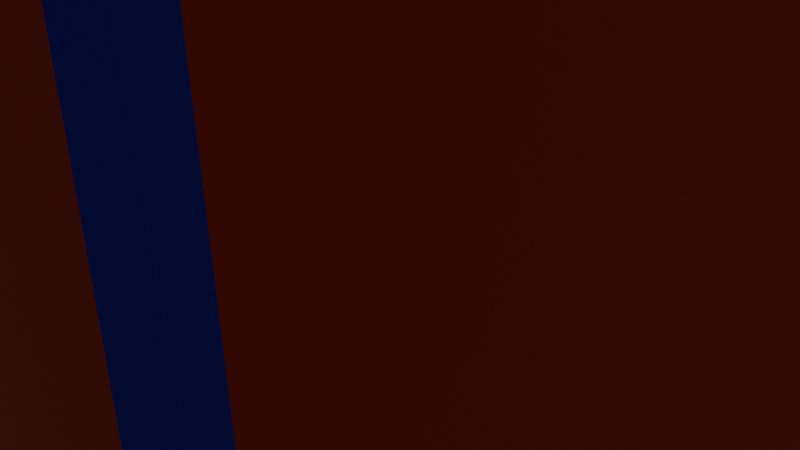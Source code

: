 # Source: house.blend  (saved by Blender 4.1.24; exported with 4.5.12 LTS)
import bpy
from mathutils import Matrix  # noqa: F401  (used for matrix-valued properties, if any)

bpy.ops.wm.read_factory_settings(use_empty=True)
scene = bpy.context.scene
scene.name = 'Scene'

# ---- collections
col_collection = bpy.data.collections.new('Collection'); scene.collection.children.link(col_collection)

# ---- materials (node trees are filled in below, after node groups)
mat_material_001 = bpy.data.materials.new('Material.001')
mat_material_001.alpha_threshold = 0.0
mat_material_001.use_transparent_shadow = False
mat_material_001.roughness = 0.5
mat_material_001.line_color = (0.0, 0.0, 0.0, 1.0)
mat_material_003 = bpy.data.materials.new('Material.003')
mat_material_003.use_transparent_shadow = False
mat_material_004 = bpy.data.materials.new('Material.004')
mat_material_004.use_transparent_shadow = False
mat_material_005 = bpy.data.materials.new('Material.005')
mat_material_005.use_transparent_shadow = False
mat_material_006 = bpy.data.materials.new('Material.006')
mat_material_006.use_transparent_shadow = False
mat_material_007 = bpy.data.materials.new('Material.007')
mat_material_007.use_transparent_shadow = False

# ---- material node trees
mat_material_001.use_nodes = True; mat_material_001.node_tree.nodes.clear()
_N = mat_material_001.node_tree.nodes; _L = mat_material_001.node_tree.links
n0 = _N.new('ShaderNodeOutputMaterial'); n0.name = 'Material Output'; n0.location = (300, 300)
n1 = _N.new('ShaderNodeBsdfPrincipled'); n1.name = 'Principled BSDF'; n1.location = (10, 300)
n1.inputs[0].default_value = (0.7681, 0.8004, 0.6995, 1.0)
n1.inputs[3].default_value = 1.45
_L.new(n1.outputs[0], n0.inputs[0])
n0.is_active_output = True
mat_material_003.use_nodes = True; mat_material_003.node_tree.nodes.clear()
_N = mat_material_003.node_tree.nodes; _L = mat_material_003.node_tree.links
n0 = _N.new('ShaderNodeBsdfPrincipled'); n0.name = 'Principled BSDF'; n0.location = (10, 300)
n0.inputs[0].default_value = (0.8002, 0.04915, 0.0, 1.0)
n1 = _N.new('ShaderNodeOutputMaterial'); n1.name = 'Material Output'; n1.location = (300, 300)
_L.new(n0.outputs[0], n1.inputs[0])
n1.is_active_output = True
mat_material_004.use_nodes = True; mat_material_004.node_tree.nodes.clear()
_N = mat_material_004.node_tree.nodes; _L = mat_material_004.node_tree.links
n0 = _N.new('ShaderNodeBsdfPrincipled'); n0.name = 'Principled BSDF'; n0.location = (10, 300)
n0.inputs[0].default_value = (0.02066, 0.0, 0.8003, 1.0)
n1 = _N.new('ShaderNodeOutputMaterial'); n1.name = 'Material Output'; n1.location = (300, 300)
_L.new(n0.outputs[0], n1.inputs[0])
n1.is_active_output = True
mat_material_005.use_nodes = True; mat_material_005.node_tree.nodes.clear()
_N = mat_material_005.node_tree.nodes; _L = mat_material_005.node_tree.links
n0 = _N.new('ShaderNodeBsdfPrincipled'); n0.name = 'Principled BSDF'; n0.location = (10, 300)
n0.inputs[0].default_value = (0.02702, 0.8002, 0.0, 1.0)
n1 = _N.new('ShaderNodeOutputMaterial'); n1.name = 'Material Output'; n1.location = (300, 300)
_L.new(n0.outputs[0], n1.inputs[0])
n1.is_active_output = True
mat_material_006.use_nodes = True; mat_material_006.node_tree.nodes.clear()
_N = mat_material_006.node_tree.nodes; _L = mat_material_006.node_tree.links
n0 = _N.new('ShaderNodeBsdfPrincipled'); n0.name = 'Principled BSDF'; n0.location = (10, 300)
n0.inputs[0].default_value = (0.8004, 0.1504, 0.0, 1.0)
n1 = _N.new('ShaderNodeOutputMaterial'); n1.name = 'Material Output'; n1.location = (300, 300)
_L.new(n0.outputs[0], n1.inputs[0])
n1.is_active_output = True
mat_material_007.use_nodes = True; mat_material_007.node_tree.nodes.clear()
_N = mat_material_007.node_tree.nodes; _L = mat_material_007.node_tree.links
n0 = _N.new('ShaderNodeBsdfPrincipled'); n0.name = 'Principled BSDF'; n0.location = (10, 300)
n0.inputs[0].default_value = (0.8006, 0.0, 0.7751, 1.0)
n1 = _N.new('ShaderNodeOutputMaterial'); n1.name = 'Material Output'; n1.location = (300, 300)
_L.new(n0.outputs[0], n1.inputs[0])
n1.is_active_output = True

# ---- world
world_world = bpy.data.worlds.new('World'); scene.world = world_world
world_world.use_nodes = True; world_world.node_tree.nodes.clear()
_N = world_world.node_tree.nodes; _L = world_world.node_tree.links
n0 = _N.new('ShaderNodeOutputWorld'); n0.name = 'World Output'; n0.location = (300, 300)
n1 = _N.new('ShaderNodeBackground'); n1.name = 'Background'; n1.location = (10, 300)
n1.inputs[0].default_value = (0.05088, 0.05088, 0.05088, 1.0)
_L.new(n1.outputs[0], n0.inputs[0])
n0.is_active_output = True
world_world.color = (0.05088, 0.05088, 0.05088)
world_world.use_sun_shadow = False
world_world.sun_shadow_jitter_overblur = 0.0

# ---- cameras
cam_camera = bpy.data.cameras.new('Camera')
cam_camera.clip_end = 100.0
cam_camera.ortho_scale = 7.314

# ---- lights
light_light = bpy.data.lights.new('Light', 'POINT')
light_light.transmission_factor = 0.0
light_light.energy = 1000.0
light_light.shadow_soft_size = 0.1
light_light.shadow_maximum_resolution = 0.006
light_light.use_absolute_resolution = True

# ---- meshes
me_cube_001 = bpy.data.meshes.new('Cube.001')
me_cube_001.from_pydata([(0.9879, 0.9492, 0.9458), (0.9562, 0.9496, -0.9495), (0.7586, -0.8778, 0.8145), (0.9625, -0.9476, -0.9492), (-0.8669, 0.8962, 0.9808), (-0.9645, 0.9479, -0.9492), (-0.9482, -0.9974, 0.9441), (-0.9483, -0.9753, -0.9483), (0.9703, 0.97, 0.9454), (0.9452, 0.9685, -0.9445), (0.7448, -0.906, 0.8135), (0.9422, -0.9781, -0.9482), (-0.962, -0.9498, -0.9493), (-0.9645, -0.9692, 0.9501), (0.7915, -0.9545, 0.8618), (1.0, -1.0, -1.0), (-0.9416, 0.9701, -0.9444), (-1.0, -1.0, -1.0), (-1.0, -1.089, 1.0), (-0.847, 0.9171, 0.976), (1.0, 1.0, -1.0), (-1.0, 1.0, -1.0), (1.027, 1.026, 1.0), (-0.8998, 0.9736, 1.032), (0.0, 1.0, -1.0), (-0.128, -1.393, 1.559), (0.0, -1.0, -1.0), (0.08512, 1.315, 1.608), (-0.1017, -0.9517, 0.8788), (-0.003054, -0.9767, -0.9483), (0.001769, 0.9877, -0.9174), (0.06166, 0.9436, 0.9607), (0.03973, 0.953, 0.263), (0.3715, 0.9871, -0.9174), (0.4, 1.0, -1.0), (-0.2684, 0.9879, -0.9174), (0.3924, 0.9826, 0.2319), (-0.2263, 0.9722, 0.2384), (0.3981, 0.969, -0.9444), (0.001769, 0.9693, -0.9444), (-0.2965, 0.9696, -0.9444), (0.42, 0.964, 0.2586), (0.03944, 0.972, 0.2359), (-0.2524, 0.9532, 0.2657), (-0.8686, 0.5095, 0.2794), (-0.8925, 0.5121, -0.1888), (-0.8918, 0.1166, -0.1908), (-0.8759, 0.115, 0.2751), (-0.9011, 0.5233, 0.2933), (-0.9265, 0.5325, -0.2087), (-0.926, 0.09751, -0.2102), (-0.9085, 0.09174, 0.2984), (-0.8921, 0.3104, -0.1895), (-0.8727, 0.2906, 0.2731), (-0.8837, 0.1176, 0.04433), (-0.8976, 0.5141, 0.02694), (-0.8826, 0.2931, 0.04049), (-0.9005, 0.1141, 0.03021), (-0.8757, 0.106, 0.2842), (-0.8884, 0.2995, 0.2819), (-0.899, 0.3021, 0.03136), (-0.8722, 0.2995, 0.2819), (-0.8686, 0.5095, 0.2794), (-0.8817, 0.5083, 0.02113), (-0.8831, 0.3081, 0.0253), (-0.8814, 0.5141, 0.02694), (-0.8928, 0.5182, -0.1947), (-0.9083, 0.2992, -0.1902), (-0.8992, 0.2969, 0.02621), (-0.8924, 0.3045, -0.1954), (-0.892, 0.1114, -0.1961), (-0.8828, 0.3021, 0.03136), (-0.8841, 0.1088, 0.03559)], [], [(27, 23, 18, 25), (29, 28, 6, 7), (12, 13, 51, 50, 49, 5), (24, 34, 20, 15, 26), (1, 0, 2, 3), (30, 42, 36, 33), (0, 1, 20, 22), (3, 2, 14, 15), (2, 0, 22, 14), (1, 3, 15, 20), (7, 6, 18, 17), (10, 11, 15, 14), (28, 10, 14, 25), (29, 7, 17, 26), (12, 5, 21, 17), (13, 12, 17, 18), (5, 4, 23, 21), (4, 13, 18, 23), (39, 38, 34, 24), (9, 8, 22, 20), (19, 16, 21, 23), (31, 19, 23, 27), (8, 31, 27, 22), (16, 40, 39, 24, 21), (11, 29, 26, 15), (6, 28, 25, 18), (16, 19, 31, 32, 43, 40), (21, 24, 26, 17), (11, 10, 28, 29), (22, 27, 25, 14), (34, 38, 9, 20), (38, 41, 32, 31, 8, 9), (35, 37, 42, 30), (30, 33, 38, 39), (35, 30, 39, 40), (33, 36, 41, 38), (36, 42, 32, 41), (42, 37, 43, 32), (37, 35, 40, 43), (5, 49, 48, 51, 13, 4), (44, 55, 60, 59), (66, 65, 62, 48, 49), (70, 69, 66, 49, 50), (58, 72, 70, 50, 51), (62, 61, 58, 51, 48), (53, 56, 54, 47), (57, 68, 67, 46), (64, 63, 45, 52), (47, 54, 72, 58), (53, 47, 58, 61), (56, 53, 61, 71), (54, 56, 71, 72), (44, 59, 61, 62), (55, 44, 62, 65), (59, 60, 71, 61), (60, 55, 65, 71), (45, 63, 65, 66), (52, 45, 66, 69), (64, 52, 69, 71), (63, 64, 71, 65), (46, 67, 69, 70), (67, 68, 71, 69), (57, 46, 70, 72), (68, 57, 72, 71)])
me_cube_001.polygons.foreach_set('material_index', [3, 1, 1, 0, 1, 4, 2, 2, 2, 2, 2, 2, 2, 2, 2, 2, 2, 2, 2, 2, 2, 2, 2, 2, 2, 2, 1, 0, 1, 3, 2, 1, 4, 0, 0, 4, 4, 4, 4, 1, 5, 1, 1, 1, 1, 5, 5, 5, 0, 0, 5, 5, 0, 0, 0, 0, 0, 0, 5, 5, 0, 5, 0, 5])
_uv = me_cube_001.uv_layers.new(name='UVMap')
_uv.uv.foreach_set('vector', [0.75, 0.5, 0.875, 0.5, 0.875, 0.75, 0.75, 0.75, 0.3817, 0.875, 0.6183, 0.875, 0.6184, 0.9929, 0.3816, 0.9934, 0.3813, 0.006363, 0.6187, 0.006427, 0.5359, 0.1397, 0.4729, 0.1392, 0.4727, 0.1939, 0.3813, 0.2436, 0.25, 0.5, 0.3, 0.5, 0.375, 0.5, 0.375, 0.75, 0.25, 0.75, 0.3814, 0.5064, 0.6186, 0.5065, 0.6183, 0.7435, 0.3817, 0.7436, 0.3852, 0.3749, 0.5282, 0.3751, 0.5282, 0.4202, 0.3853, 0.4212, 0.6186, 0.5065, 0.3814, 0.5064, 0.375, 0.5, 0.625, 0.5, 0.3817, 0.7436, 0.6183, 0.7435, 0.625, 0.75, 0.375, 0.75, 0.6183, 0.7435, 0.6186, 0.5065, 0.625, 0.5, 0.625, 0.75, 0.3814, 0.5064, 0.3817, 0.7436, 0.375, 0.75, 0.375, 0.5, 0.3816, 0.9934, 0.6184, 0.9929, 0.625, 1.0, 0.375, 1.0, 0.6181, 0.7571, 0.3819, 0.7566, 0.375, 0.75, 0.625, 0.75, 0.6183, 0.875, 0.6181, 0.7571, 0.625, 0.75, 0.625, 0.875, 0.3817, 0.875, 0.3816, 0.9934, 0.375, 1.0, 0.375, 0.875, 0.3813, 0.006363, 0.3813, 0.2436, 0.375, 0.25, 0.375, 0.0, 0.6187, 0.006427, 0.3813, 0.006363, 0.375, 0.0, 0.625, 0.0, 0.3813, 0.2436, 0.6187, 0.2436, 0.625, 0.25, 0.375, 0.25, 0.6187, 0.2436, 0.6187, 0.006427, 0.625, 0.0, 0.625, 0.25, 0.3819, 0.375, 0.3819, 0.4246, 0.375, 0.425, 0.375, 0.375, 0.3819, 0.493, 0.6181, 0.4928, 0.625, 0.5, 0.375, 0.5, 0.6181, 0.2572, 0.3819, 0.257, 0.375, 0.25, 0.625, 0.25, 0.6181, 0.375, 0.6181, 0.2572, 0.625, 0.25, 0.625, 0.375, 0.6181, 0.4928, 0.6181, 0.375, 0.625, 0.375, 0.625, 0.5, 0.3819, 0.257, 0.3819, 0.3377, 0.3819, 0.375, 0.375, 0.375, 0.375, 0.25, 0.3819, 0.7566, 0.3817, 0.875, 0.375, 0.875, 0.375, 0.75, 0.6184, 0.9929, 0.6183, 0.875, 0.625, 0.875, 0.625, 1.0, 0.3819, 0.257, 0.6181, 0.2572, 0.6181, 0.375, 0.5316, 0.375, 0.5315, 0.3376, 0.3819, 0.3377, 0.125, 0.5, 0.25, 0.5, 0.25, 0.75, 0.125, 0.75, 0.3819, 0.7566, 0.6181, 0.7571, 0.6183, 0.875, 0.3817, 0.875, 0.625, 0.5, 0.75, 0.5, 0.75, 0.75, 0.625, 0.75, 0.375, 0.425, 0.3819, 0.4246, 0.3819, 0.493, 0.375, 0.5, 0.3819, 0.4246, 0.5315, 0.4237, 0.5316, 0.375, 0.6181, 0.375, 0.6181, 0.4928, 0.3819, 0.493, 0.3852, 0.3411, 0.5282, 0.3411, 0.5282, 0.3751, 0.3852, 0.3749, 0.3852, 0.3749, 0.3853, 0.4212, 0.3819, 0.4246, 0.3819, 0.375, 0.3852, 0.3411, 0.3852, 0.3749, 0.3819, 0.375, 0.3819, 0.3377, 0.3853, 0.4212, 0.5282, 0.4202, 0.5315, 0.4237, 0.3819, 0.4246, 0.5282, 0.4202, 0.5282, 0.3751, 0.5316, 0.375, 0.5315, 0.4237, 0.5282, 0.3751, 0.5282, 0.3411, 0.5315, 0.3376, 0.5316, 0.375, 0.5282, 0.3411, 0.3852, 0.3411, 0.3819, 0.3377, 0.5315, 0.3376, 0.3813, 0.2436, 0.4727, 0.1939, 0.5347, 0.1942, 0.5359, 0.1397, 0.6187, 0.006427, 0.6187, 0.2436, 0.533, 0.1924, 0.5018, 0.1923, 0.5026, 0.1656, 0.5336, 0.1659, 0.4745, 0.1921, 0.5018, 0.1923, 0.533, 0.1924, 0.5347, 0.1942, 0.4727, 0.1939, 0.4746, 0.141, 0.4746, 0.1652, 0.4745, 0.1921, 0.4727, 0.1939, 0.4729, 0.1392, 0.5341, 0.1415, 0.5033, 0.1412, 0.4746, 0.141, 0.4729, 0.1392, 0.5359, 0.1397, 0.533, 0.1924, 0.5336, 0.1659, 0.5341, 0.1415, 0.5359, 0.1397, 0.5347, 0.1942, 0.5325, 0.1648, 0.5037, 0.1644, 0.5044, 0.1423, 0.533, 0.1426, 0.5027, 0.1419, 0.502, 0.1649, 0.4752, 0.1646, 0.4753, 0.1416, 0.5018, 0.1663, 0.5011, 0.1915, 0.4752, 0.1914, 0.4753, 0.166, 0.533, 0.1426, 0.5044, 0.1423, 0.5033, 0.1412, 0.5341, 0.1415, 0.5325, 0.1648, 0.533, 0.1426, 0.5341, 0.1415, 0.5336, 0.1659, 0.5037, 0.1644, 0.5325, 0.1648, 0.5336, 0.1659, 0.5026, 0.1656, 0.5044, 0.1423, 0.5037, 0.1644, 0.5026, 0.1656, 0.5033, 0.1412, 0.533, 0.1924, 0.5336, 0.1659, 0.5336, 0.1659, 0.533, 0.1924, 0.5018, 0.1923, 0.533, 0.1924, 0.533, 0.1924, 0.5018, 0.1923, 0.5336, 0.1659, 0.5026, 0.1656, 0.5026, 0.1656, 0.5336, 0.1659, 0.5026, 0.1656, 0.5018, 0.1923, 0.5018, 0.1923, 0.5026, 0.1656, 0.4752, 0.1914, 0.5011, 0.1915, 0.5018, 0.1923, 0.4745, 0.1921, 0.4753, 0.166, 0.4752, 0.1914, 0.4745, 0.1921, 0.4746, 0.1652, 0.5018, 0.1663, 0.4753, 0.166, 0.4746, 0.1652, 0.5026, 0.1656, 0.5011, 0.1915, 0.5018, 0.1663, 0.5026, 0.1656, 0.5018, 0.1923, 0.4753, 0.1416, 0.4752, 0.1646, 0.4746, 0.1652, 0.4746, 0.141, 0.4752, 0.1646, 0.502, 0.1649, 0.5026, 0.1656, 0.4746, 0.1652, 0.5027, 0.1419, 0.4753, 0.1416, 0.4746, 0.141, 0.5033, 0.1412, 0.502, 0.1649, 0.5027, 0.1419, 0.5033, 0.1412, 0.5026, 0.1656])
me_cube_001.materials.append(mat_material_001)
me_cube_001.materials.append(mat_material_003)
me_cube_001.materials.append(mat_material_004)
me_cube_001.materials.append(mat_material_005)
me_cube_001.materials.append(mat_material_006)
me_cube_001.materials.append(mat_material_007)
me_cube_001.use_mirror_vertex_groups = False
me_cube_001.update()

# ---- objects
ob_light = bpy.data.objects.new('Light', light_light)
ob_camera = bpy.data.objects.new('Camera', cam_camera)
ob_cube_001 = bpy.data.objects.new('Cube.001', me_cube_001)

# ---- transforms, parenting, visibility, modifiers, constraints
ob_light.location = (4.076, 1.005, 5.904)
ob_light.rotation_euler = (0.6503, 0.05522, 1.866)
ob_light.lock_rotations_4d = False
ob_light.empty_display_type = 'ARROWS'
ob_light.color = (0.0, 0.0, 0.0, 0.0)
ob_light.lineart.crease_threshold = 0.0
ob_camera.location = (7.359, -6.926, 4.958)
ob_camera.rotation_euler = (1.109, 0.0, 0.8149)
ob_camera.lock_rotations_4d = False
ob_camera.empty_display_type = 'ARROWS'
ob_camera.color = (0.0, 0.0, 0.0, 0.0)
ob_camera.display_type = 'WIRE'
ob_camera.lineart.crease_threshold = 0.0
ob_cube_001.location = (0.0, 0.0, 4.907)
ob_cube_001.scale = (6.24, 6.24, 4.902)
ob_cube_001.lock_rotations_4d = False
ob_cube_001.empty_display_type = 'ARROWS'
ob_cube_001.lineart.crease_threshold = 0.0

# ---- collection membership
col_collection.objects.link(ob_light)
col_collection.objects.link(ob_camera)
col_collection.objects.link(ob_cube_001)

# ---- scene / render settings (as saved in the file)
scene.camera = ob_camera
scene.frame_start = 1; scene.frame_end = 250; scene.frame_set(98)
scene.render.engine = 'BLENDER_EEVEE_NEXT'
scene.cycles.sampling_pattern = 'TABULATED_SOBOL'
scene.eevee.ray_tracing_options.trace_max_roughness = 0.0
bpy.context.view_layer.update()
